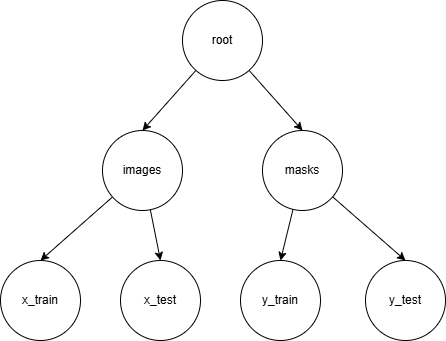

The diagram above was exported from draw.io. Its source (the exported page's mxGraphModel, read from the mxfile embedded in the PNG):
<mxGraphModel dx="1226" dy="628" grid="1" gridSize="10" guides="1" tooltips="1" connect="1" arrows="1" fold="1" page="1" pageScale="1" pageWidth="850" pageHeight="1100" math="0" shadow="0">
  <root>
    <mxCell id="0" />
    <mxCell id="1" parent="0" />
    <mxCell id="UvCBrV1Pq1xpaxLsE_5G-4" style="rounded=0;orthogonalLoop=1;jettySize=auto;html=1;entryX=0.5;entryY=0;entryDx=0;entryDy=0;" edge="1" parent="1" source="UvCBrV1Pq1xpaxLsE_5G-1" target="UvCBrV1Pq1xpaxLsE_5G-2">
      <mxGeometry relative="1" as="geometry" />
    </mxCell>
    <mxCell id="UvCBrV1Pq1xpaxLsE_5G-5" style="rounded=0;orthogonalLoop=1;jettySize=auto;html=1;entryX=0.5;entryY=0;entryDx=0;entryDy=0;" edge="1" parent="1" source="UvCBrV1Pq1xpaxLsE_5G-1" target="UvCBrV1Pq1xpaxLsE_5G-3">
      <mxGeometry relative="1" as="geometry" />
    </mxCell>
    <mxCell id="UvCBrV1Pq1xpaxLsE_5G-1" value="root" style="ellipse;whiteSpace=wrap;html=1;aspect=fixed;" vertex="1" parent="1">
      <mxGeometry x="385" y="140" width="80" height="80" as="geometry" />
    </mxCell>
    <mxCell id="UvCBrV1Pq1xpaxLsE_5G-10" style="edgeStyle=none;rounded=0;orthogonalLoop=1;jettySize=auto;html=1;entryX=0.5;entryY=0;entryDx=0;entryDy=0;" edge="1" parent="1" source="UvCBrV1Pq1xpaxLsE_5G-2" target="UvCBrV1Pq1xpaxLsE_5G-6">
      <mxGeometry relative="1" as="geometry" />
    </mxCell>
    <mxCell id="UvCBrV1Pq1xpaxLsE_5G-11" style="edgeStyle=none;rounded=0;orthogonalLoop=1;jettySize=auto;html=1;entryX=0.5;entryY=0;entryDx=0;entryDy=0;" edge="1" parent="1" source="UvCBrV1Pq1xpaxLsE_5G-2" target="UvCBrV1Pq1xpaxLsE_5G-7">
      <mxGeometry relative="1" as="geometry" />
    </mxCell>
    <mxCell id="UvCBrV1Pq1xpaxLsE_5G-2" value="images" style="ellipse;whiteSpace=wrap;html=1;aspect=fixed;" vertex="1" parent="1">
      <mxGeometry x="305" y="270" width="80" height="80" as="geometry" />
    </mxCell>
    <mxCell id="UvCBrV1Pq1xpaxLsE_5G-12" style="edgeStyle=none;rounded=0;orthogonalLoop=1;jettySize=auto;html=1;entryX=0.5;entryY=0;entryDx=0;entryDy=0;" edge="1" parent="1" source="UvCBrV1Pq1xpaxLsE_5G-3" target="UvCBrV1Pq1xpaxLsE_5G-8">
      <mxGeometry relative="1" as="geometry" />
    </mxCell>
    <mxCell id="UvCBrV1Pq1xpaxLsE_5G-13" style="edgeStyle=none;rounded=0;orthogonalLoop=1;jettySize=auto;html=1;entryX=0.5;entryY=0;entryDx=0;entryDy=0;" edge="1" parent="1" source="UvCBrV1Pq1xpaxLsE_5G-3" target="UvCBrV1Pq1xpaxLsE_5G-9">
      <mxGeometry relative="1" as="geometry" />
    </mxCell>
    <mxCell id="UvCBrV1Pq1xpaxLsE_5G-3" value="masks" style="ellipse;whiteSpace=wrap;html=1;aspect=fixed;" vertex="1" parent="1">
      <mxGeometry x="465" y="270" width="80" height="80" as="geometry" />
    </mxCell>
    <mxCell id="UvCBrV1Pq1xpaxLsE_5G-6" value="x_train" style="ellipse;whiteSpace=wrap;html=1;aspect=fixed;" vertex="1" parent="1">
      <mxGeometry x="203" y="400" width="80" height="80" as="geometry" />
    </mxCell>
    <mxCell id="UvCBrV1Pq1xpaxLsE_5G-7" value="x_test" style="ellipse;whiteSpace=wrap;html=1;aspect=fixed;" vertex="1" parent="1">
      <mxGeometry x="323" y="400" width="80" height="80" as="geometry" />
    </mxCell>
    <mxCell id="UvCBrV1Pq1xpaxLsE_5G-8" value="y_train" style="ellipse;whiteSpace=wrap;html=1;aspect=fixed;" vertex="1" parent="1">
      <mxGeometry x="443" y="400" width="80" height="80" as="geometry" />
    </mxCell>
    <mxCell id="UvCBrV1Pq1xpaxLsE_5G-9" value="y_test" style="ellipse;whiteSpace=wrap;html=1;aspect=fixed;" vertex="1" parent="1">
      <mxGeometry x="568" y="400" width="80" height="80" as="geometry" />
    </mxCell>
  </root>
</mxGraphModel>